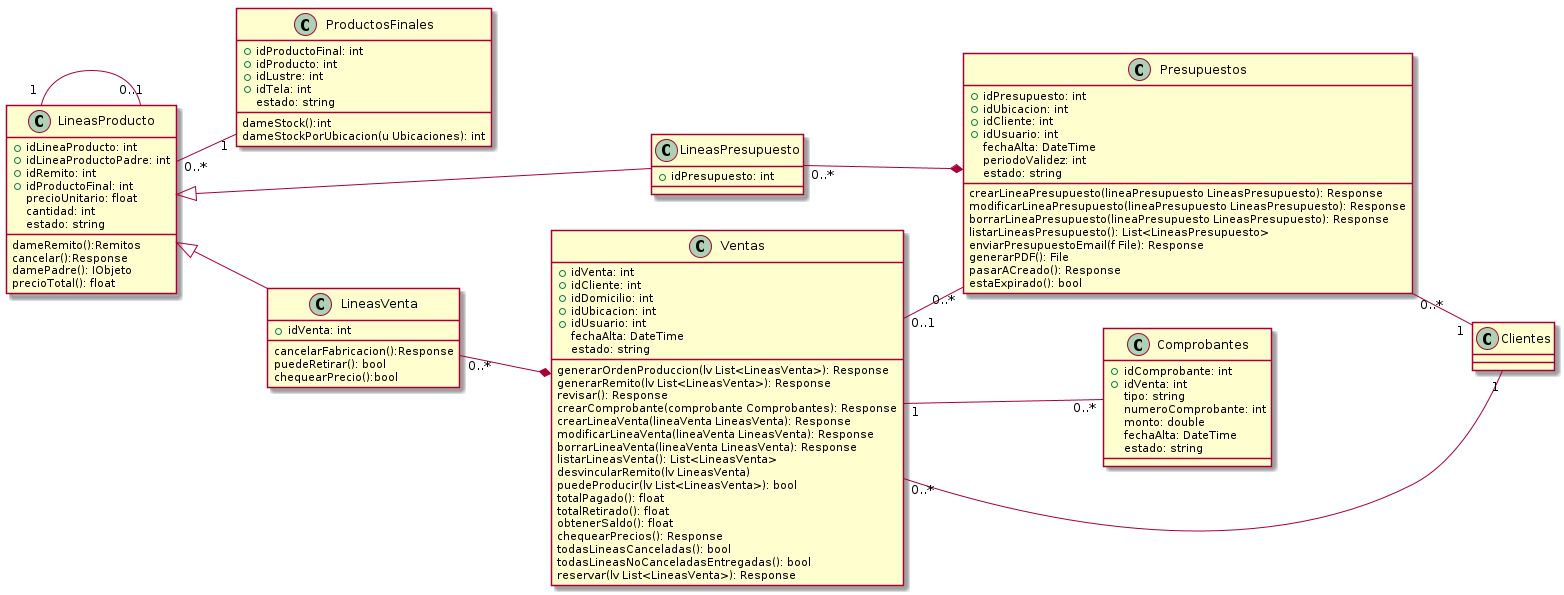

The diagram above was rendered by PlantUML. Its source (embedded in the PNG):
@startuml vistaPresupuestosVentas
class ProductosFinales{
    +idProductoFinal: int   
    +idProducto: int
    +idLustre: int
    +idTela: int
    estado: string

    dameStock():int
    dameStockPorUbicacion(u Ubicaciones): int

    
}
class LineasProducto{
    +idLineaProducto: int
    +idLineaProductoPadre: int
    +idRemito: int
    +idProductoFinal: int
    precioUnitario: float
    cantidad: int
    estado: string

    dameRemito():Remitos
    cancelar():Response
    damePadre(): IObjeto
    precioTotal(): float
}
class LineasVenta{
    +idVenta: int

    cancelarFabricacion():Response
    puedeRetirar(): bool
    chequearPrecio():bool

}
class LineasPresupuesto{
    +idPresupuesto: int
}
class Ventas{
    +idVenta: int
    +idCliente: int
    +idDomicilio: int
    +idUbicacion: int
    +idUsuario: int
    fechaAlta: DateTime
    estado: string

    generarOrdenProduccion(lv List<LineasVenta>): Response
    generarRemito(lv List<LineasVenta>): Response
    revisar(): Response
    crearComprobante(comprobante Comprobantes): Response
    crearLineaVenta(lineaVenta LineasVenta): Response
    modificarLineaVenta(lineaVenta LineasVenta): Response
    borrarLineaVenta(lineaVenta LineasVenta): Response
    listarLineasVenta(): List<LineasVenta>
    desvincularRemito(lv LineasVenta)
    puedeProducir(lv List<LineasVenta>): bool
    totalPagado(): float
    totalRetirado(): float
    obtenerSaldo(): float
    chequearPrecios(): Response
    todasLineasCanceladas(): bool
    todasLineasNoCanceladasEntregadas(): bool
    reservar(lv List<LineasVenta>): Response

}
class Presupuestos{
    +idPresupuesto: int
    +idUbicacion: int
    +idCliente: int
    +idUsuario: int
    fechaAlta: DateTime
    periodoValidez: int
    estado: string

    crearLineaPresupuesto(lineaPresupuesto LineasPresupuesto): Response
    modificarLineaPresupuesto(lineaPresupuesto LineasPresupuesto): Response
    borrarLineaPresupuesto(lineaPresupuesto LineasPresupuesto): Response
    listarLineasPresupuesto(): List<LineasPresupuesto>
    enviarPresupuestoEmail(f File): Response
    generarPDF(): File
    pasarACreado(): Response
    estaExpirado(): bool
}
class Comprobantes{
    +idComprobante: int
    +idVenta: int
    tipo: string
    numeroComprobante: int
    monto: double
    fechaAlta: DateTime
    estado: string
}

left to right direction
LineasProducto <|-- LineasVenta
LineasProducto <|-- LineasPresupuesto
LineasProducto "1" -- "0..1" LineasProducto
LineasVenta "0..*"--* Ventas
LineasPresupuesto "0..*"--* Presupuestos
Ventas "0..*" -- "1" Clientes
Presupuestos "0..*"--"1" Clientes
Ventas "0..1" -- "0..*" Presupuestos
LineasProducto "0..*"--"1" ProductosFinales
Ventas "1" -- "0..*" Comprobantes
@enduml